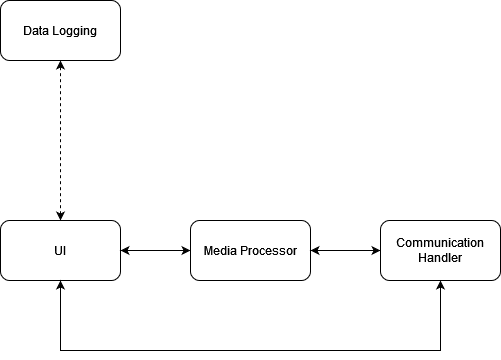

The diagram above was exported from draw.io. Its source (the exported page's mxGraphModel, read from the mxfile embedded in the PNG):
<mxGraphModel dx="756" dy="439" grid="1" gridSize="10" guides="1" tooltips="1" connect="1" arrows="1" fold="1" page="1" pageScale="1" pageWidth="850" pageHeight="1100" math="0" shadow="0" extFonts="Permanent Marker^https://fonts.googleapis.com/css?family=Permanent+Marker">
  <root>
    <mxCell id="0" />
    <mxCell id="1" parent="0" />
    <mxCell id="omXTwstZWCwvvlBMnqyk-10" style="edgeStyle=orthogonalEdgeStyle;rounded=0;orthogonalLoop=1;jettySize=auto;html=1;entryX=0.5;entryY=1;entryDx=0;entryDy=0;startArrow=classic;startFill=1;dashed=1;" edge="1" parent="1" source="omXTwstZWCwvvlBMnqyk-2" target="omXTwstZWCwvvlBMnqyk-8">
      <mxGeometry relative="1" as="geometry" />
    </mxCell>
    <mxCell id="omXTwstZWCwvvlBMnqyk-2" value="UI" style="rounded=1;whiteSpace=wrap;html=1;" vertex="1" parent="1">
      <mxGeometry x="175" y="270" width="120" height="60" as="geometry" />
    </mxCell>
    <mxCell id="omXTwstZWCwvvlBMnqyk-7" style="edgeStyle=orthogonalEdgeStyle;rounded=0;orthogonalLoop=1;jettySize=auto;html=1;entryX=1;entryY=0.5;entryDx=0;entryDy=0;startArrow=classic;startFill=1;" edge="1" parent="1" source="omXTwstZWCwvvlBMnqyk-3" target="omXTwstZWCwvvlBMnqyk-2">
      <mxGeometry relative="1" as="geometry" />
    </mxCell>
    <mxCell id="omXTwstZWCwvvlBMnqyk-3" value="Media Processor" style="rounded=1;whiteSpace=wrap;html=1;" vertex="1" parent="1">
      <mxGeometry x="365" y="270" width="120" height="60" as="geometry" />
    </mxCell>
    <mxCell id="omXTwstZWCwvvlBMnqyk-5" style="edgeStyle=orthogonalEdgeStyle;rounded=0;orthogonalLoop=1;jettySize=auto;html=1;entryX=0.5;entryY=1;entryDx=0;entryDy=0;startArrow=classic;startFill=1;" edge="1" parent="1" source="omXTwstZWCwvvlBMnqyk-4" target="omXTwstZWCwvvlBMnqyk-2">
      <mxGeometry relative="1" as="geometry">
        <Array as="points">
          <mxPoint x="615" y="400" />
          <mxPoint x="235" y="400" />
        </Array>
      </mxGeometry>
    </mxCell>
    <mxCell id="omXTwstZWCwvvlBMnqyk-6" style="edgeStyle=orthogonalEdgeStyle;rounded=0;orthogonalLoop=1;jettySize=auto;html=1;entryX=1;entryY=0.5;entryDx=0;entryDy=0;startArrow=classic;startFill=1;" edge="1" parent="1" source="omXTwstZWCwvvlBMnqyk-4" target="omXTwstZWCwvvlBMnqyk-3">
      <mxGeometry relative="1" as="geometry" />
    </mxCell>
    <mxCell id="omXTwstZWCwvvlBMnqyk-4" value="&lt;div&gt;Communication&lt;/div&gt;&lt;div&gt;Handler&lt;br&gt;&lt;/div&gt;" style="rounded=1;whiteSpace=wrap;html=1;" vertex="1" parent="1">
      <mxGeometry x="555" y="270" width="120" height="60" as="geometry" />
    </mxCell>
    <mxCell id="omXTwstZWCwvvlBMnqyk-8" value="Data Logging" style="rounded=1;whiteSpace=wrap;html=1;" vertex="1" parent="1">
      <mxGeometry x="175" y="50" width="120" height="60" as="geometry" />
    </mxCell>
  </root>
</mxGraphModel>